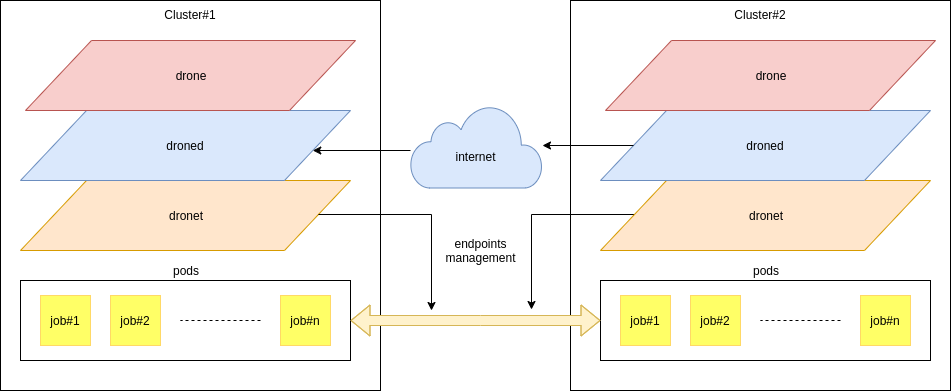

The diagram above was exported from draw.io. Its source (the exported page's mxGraphModel, read from the mxfile embedded in the PNG):
<mxGraphModel dx="1408" dy="709" grid="1" gridSize="10" guides="1" tooltips="1" connect="1" arrows="1" fold="1" page="1" pageScale="1" pageWidth="850" pageHeight="1100" math="0" shadow="0">
  <root>
    <mxCell id="0" />
    <mxCell id="1" parent="0" />
    <mxCell id="BkMIzsnXmjxCgMzsXIpW-1" value="" style="group" parent="1" vertex="1" connectable="0">
      <mxGeometry x="324" y="290" width="950" height="370" as="geometry" />
    </mxCell>
    <mxCell id="BkMIzsnXmjxCgMzsXIpW-2" value="" style="html=1;verticalLabelPosition=bottom;align=center;labelBackgroundColor=#ffffff;verticalAlign=top;strokeWidth=1;strokeColor=#6c8ebf;shadow=0;dashed=0;shape=mxgraph.ios7.icons.cloud;fillColor=#dae8fc;" parent="BkMIzsnXmjxCgMzsXIpW-1" vertex="1">
      <mxGeometry x="410" y="84.5" width="132" height="83" as="geometry" />
    </mxCell>
    <mxCell id="BkMIzsnXmjxCgMzsXIpW-3" value="Cluster#2" style="rounded=0;whiteSpace=wrap;html=1;verticalAlign=top;" parent="BkMIzsnXmjxCgMzsXIpW-1" vertex="1">
      <mxGeometry x="570" y="-20" width="380" height="390" as="geometry" />
    </mxCell>
    <mxCell id="BkMIzsnXmjxCgMzsXIpW-4" style="edgeStyle=orthogonalEdgeStyle;rounded=0;orthogonalLoop=1;jettySize=auto;html=1;" parent="BkMIzsnXmjxCgMzsXIpW-1" source="BkMIzsnXmjxCgMzsXIpW-5" edge="1">
      <mxGeometry relative="1" as="geometry">
        <Array as="points">
          <mxPoint x="531" y="194" />
        </Array>
        <mxPoint x="531" y="289" as="targetPoint" />
      </mxGeometry>
    </mxCell>
    <mxCell id="BkMIzsnXmjxCgMzsXIpW-5" value="dronet" style="shape=parallelogram;perimeter=parallelogramPerimeter;whiteSpace=wrap;html=1;fillColor=#ffe6cc;strokeColor=#d79b00;" parent="BkMIzsnXmjxCgMzsXIpW-1" vertex="1">
      <mxGeometry x="600" y="160" width="330" height="70" as="geometry" />
    </mxCell>
    <mxCell id="BkMIzsnXmjxCgMzsXIpW-6" value="droned" style="shape=parallelogram;perimeter=parallelogramPerimeter;whiteSpace=wrap;html=1;fillColor=#dae8fc;strokeColor=#6c8ebf;" parent="BkMIzsnXmjxCgMzsXIpW-1" vertex="1">
      <mxGeometry x="600" y="90" width="330" height="70" as="geometry" />
    </mxCell>
    <mxCell id="BkMIzsnXmjxCgMzsXIpW-7" value="drone" style="shape=parallelogram;perimeter=parallelogramPerimeter;whiteSpace=wrap;html=1;fillColor=#f8cecc;strokeColor=#b85450;" parent="BkMIzsnXmjxCgMzsXIpW-1" vertex="1">
      <mxGeometry x="605" y="20" width="330" height="70" as="geometry" />
    </mxCell>
    <mxCell id="BkMIzsnXmjxCgMzsXIpW-8" value="pods" style="rounded=0;whiteSpace=wrap;html=1;strokeWidth=1;labelPosition=center;verticalLabelPosition=top;align=center;verticalAlign=bottom;" parent="BkMIzsnXmjxCgMzsXIpW-1" vertex="1">
      <mxGeometry x="600" y="260" width="330" height="80" as="geometry" />
    </mxCell>
    <mxCell id="BkMIzsnXmjxCgMzsXIpW-9" value="job#1" style="whiteSpace=wrap;html=1;aspect=fixed;strokeColor=#FFD966;strokeWidth=1;fillColor=#FFFF66;" parent="BkMIzsnXmjxCgMzsXIpW-1" vertex="1">
      <mxGeometry x="620" y="275" width="50" height="50" as="geometry" />
    </mxCell>
    <mxCell id="BkMIzsnXmjxCgMzsXIpW-10" value="job#2" style="whiteSpace=wrap;html=1;aspect=fixed;strokeColor=#FFD966;strokeWidth=1;fillColor=#FFFF66;" parent="BkMIzsnXmjxCgMzsXIpW-1" vertex="1">
      <mxGeometry x="690" y="275" width="50" height="50" as="geometry" />
    </mxCell>
    <mxCell id="BkMIzsnXmjxCgMzsXIpW-11" value="job#n" style="whiteSpace=wrap;html=1;aspect=fixed;strokeColor=#FFD966;strokeWidth=1;fillColor=#FFFF66;" parent="BkMIzsnXmjxCgMzsXIpW-1" vertex="1">
      <mxGeometry x="860" y="275" width="50" height="50" as="geometry" />
    </mxCell>
    <mxCell id="BkMIzsnXmjxCgMzsXIpW-12" value="" style="endArrow=none;dashed=1;html=1;" parent="BkMIzsnXmjxCgMzsXIpW-1" edge="1">
      <mxGeometry width="50" height="50" relative="1" as="geometry">
        <mxPoint x="840" y="300" as="sourcePoint" />
        <mxPoint x="760" y="300" as="targetPoint" />
      </mxGeometry>
    </mxCell>
    <mxCell id="BkMIzsnXmjxCgMzsXIpW-13" value="endpoints management" style="text;html=1;strokeColor=none;fillColor=none;align=center;verticalAlign=middle;whiteSpace=wrap;rounded=0;" parent="BkMIzsnXmjxCgMzsXIpW-1" vertex="1">
      <mxGeometry x="460" y="220" width="40" height="20" as="geometry" />
    </mxCell>
    <mxCell id="BkMIzsnXmjxCgMzsXIpW-14" value="Cluster#1" style="rounded=0;whiteSpace=wrap;html=1;verticalAlign=top;" parent="BkMIzsnXmjxCgMzsXIpW-1" vertex="1">
      <mxGeometry y="-20" width="380" height="390" as="geometry" />
    </mxCell>
    <mxCell id="BkMIzsnXmjxCgMzsXIpW-15" value="dronet" style="shape=parallelogram;perimeter=parallelogramPerimeter;whiteSpace=wrap;html=1;fillColor=#ffe6cc;strokeColor=#d79b00;" parent="BkMIzsnXmjxCgMzsXIpW-1" vertex="1">
      <mxGeometry x="20" y="160" width="330" height="70" as="geometry" />
    </mxCell>
    <mxCell id="BkMIzsnXmjxCgMzsXIpW-16" value="droned" style="shape=parallelogram;perimeter=parallelogramPerimeter;whiteSpace=wrap;html=1;fillColor=#dae8fc;strokeColor=#6c8ebf;" parent="BkMIzsnXmjxCgMzsXIpW-1" vertex="1">
      <mxGeometry x="20" y="90" width="330" height="70" as="geometry" />
    </mxCell>
    <mxCell id="BkMIzsnXmjxCgMzsXIpW-17" value="drone" style="shape=parallelogram;perimeter=parallelogramPerimeter;whiteSpace=wrap;html=1;fillColor=#f8cecc;strokeColor=#b85450;" parent="BkMIzsnXmjxCgMzsXIpW-1" vertex="1">
      <mxGeometry x="25" y="20" width="330" height="70" as="geometry" />
    </mxCell>
    <mxCell id="BkMIzsnXmjxCgMzsXIpW-18" value="pods" style="rounded=0;whiteSpace=wrap;html=1;strokeWidth=1;labelPosition=center;verticalLabelPosition=top;align=center;verticalAlign=bottom;" parent="BkMIzsnXmjxCgMzsXIpW-1" vertex="1">
      <mxGeometry x="20" y="260" width="330" height="80" as="geometry" />
    </mxCell>
    <mxCell id="BkMIzsnXmjxCgMzsXIpW-19" value="job#1" style="whiteSpace=wrap;html=1;aspect=fixed;strokeColor=#FFD966;strokeWidth=1;fillColor=#FFFF66;" parent="BkMIzsnXmjxCgMzsXIpW-1" vertex="1">
      <mxGeometry x="40" y="275" width="50" height="50" as="geometry" />
    </mxCell>
    <mxCell id="BkMIzsnXmjxCgMzsXIpW-20" value="job#2" style="whiteSpace=wrap;html=1;aspect=fixed;strokeColor=#FFD966;strokeWidth=1;fillColor=#FFFF66;" parent="BkMIzsnXmjxCgMzsXIpW-1" vertex="1">
      <mxGeometry x="110" y="275" width="50" height="50" as="geometry" />
    </mxCell>
    <mxCell id="BkMIzsnXmjxCgMzsXIpW-21" value="job#n" style="whiteSpace=wrap;html=1;aspect=fixed;strokeColor=#FFD966;strokeWidth=1;fillColor=#FFFF66;" parent="BkMIzsnXmjxCgMzsXIpW-1" vertex="1">
      <mxGeometry x="280" y="275" width="50" height="50" as="geometry" />
    </mxCell>
    <mxCell id="BkMIzsnXmjxCgMzsXIpW-22" value="" style="endArrow=none;dashed=1;html=1;" parent="BkMIzsnXmjxCgMzsXIpW-1" edge="1">
      <mxGeometry width="50" height="50" relative="1" as="geometry">
        <mxPoint x="260" y="300" as="sourcePoint" />
        <mxPoint x="180" y="300" as="targetPoint" />
      </mxGeometry>
    </mxCell>
    <mxCell id="BkMIzsnXmjxCgMzsXIpW-23" style="edgeStyle=orthogonalEdgeStyle;rounded=0;orthogonalLoop=1;jettySize=auto;html=1;" parent="BkMIzsnXmjxCgMzsXIpW-1" source="BkMIzsnXmjxCgMzsXIpW-2" target="BkMIzsnXmjxCgMzsXIpW-16" edge="1">
      <mxGeometry relative="1" as="geometry">
        <Array as="points">
          <mxPoint x="380" y="130" />
          <mxPoint x="380" y="130" />
        </Array>
      </mxGeometry>
    </mxCell>
    <mxCell id="BkMIzsnXmjxCgMzsXIpW-24" style="edgeStyle=orthogonalEdgeStyle;rounded=0;orthogonalLoop=1;jettySize=auto;html=1;" parent="BkMIzsnXmjxCgMzsXIpW-1" source="BkMIzsnXmjxCgMzsXIpW-6" target="BkMIzsnXmjxCgMzsXIpW-2" edge="1">
      <mxGeometry relative="1" as="geometry">
        <mxPoint x="541.1428265895299" y="142.5" as="targetPoint" />
        <Array as="points">
          <mxPoint x="600" y="130" />
          <mxPoint x="600" y="130" />
        </Array>
      </mxGeometry>
    </mxCell>
    <mxCell id="BkMIzsnXmjxCgMzsXIpW-25" style="edgeStyle=orthogonalEdgeStyle;rounded=0;orthogonalLoop=1;jettySize=auto;html=1;" parent="BkMIzsnXmjxCgMzsXIpW-1" source="BkMIzsnXmjxCgMzsXIpW-15" edge="1">
      <mxGeometry relative="1" as="geometry">
        <mxPoint x="642.8653061224488" y="205.1428571428571" as="sourcePoint" />
        <mxPoint x="431" y="289.5" as="targetPoint" />
        <Array as="points">
          <mxPoint x="431" y="194" />
        </Array>
      </mxGeometry>
    </mxCell>
    <mxCell id="BkMIzsnXmjxCgMzsXIpW-26" value="internet" style="text;html=1;strokeColor=none;fillColor=none;align=center;verticalAlign=middle;whiteSpace=wrap;rounded=0;" parent="BkMIzsnXmjxCgMzsXIpW-1" vertex="1">
      <mxGeometry x="455" y="126" width="40" height="20" as="geometry" />
    </mxCell>
    <mxCell id="BkMIzsnXmjxCgMzsXIpW-27" value="" style="shape=flexArrow;endArrow=classic;startArrow=classic;html=1;entryX=0;entryY=0.5;entryDx=0;entryDy=0;fillColor=#fff2cc;strokeColor=#d6b656;" parent="BkMIzsnXmjxCgMzsXIpW-1" source="BkMIzsnXmjxCgMzsXIpW-18" target="BkMIzsnXmjxCgMzsXIpW-8" edge="1">
      <mxGeometry width="50" height="50" relative="1" as="geometry">
        <mxPoint x="450" y="360" as="sourcePoint" />
        <mxPoint x="500" y="310" as="targetPoint" />
        <Array as="points">
          <mxPoint x="480" y="300" />
        </Array>
      </mxGeometry>
    </mxCell>
  </root>
</mxGraphModel>